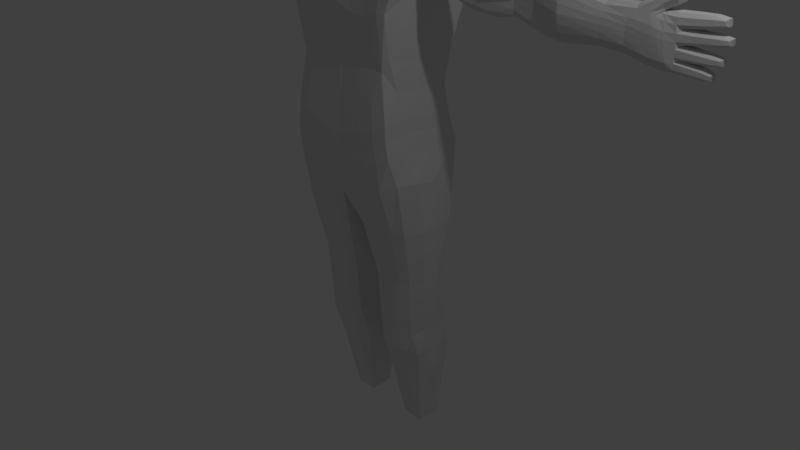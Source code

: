 # Source: model_nie_dokonczony_jeszcze.blend  (saved by Blender 2.79.0; exported with 4.5.12 LTS)
import bpy
from mathutils import Matrix  # noqa: F401  (used for matrix-valued properties, if any)

bpy.ops.wm.read_factory_settings(use_empty=True)
scene = bpy.context.scene
scene.name = 'Scene'

# ---- collections
col_collection_1 = bpy.data.collections.new('Collection 1'); scene.collection.children.link(col_collection_1)

# ---- materials (node trees are filled in below, after node groups)
mat_material = bpy.data.materials.new('Material')
mat_material.alpha_threshold = 0.0
mat_material.use_transparent_shadow = False
mat_material.roughness = 0.5
mat_material.line_color = (0.0, 0.0, 0.0, 1.0)

# ---- material node trees

# ---- world
world_world = bpy.data.worlds.new('World'); scene.world = world_world
world_world.color = (0.05088, 0.05088, 0.05088)
world_world.use_sun_shadow = False
world_world.sun_shadow_jitter_overblur = 0.0
world_world.cycles.sampling_method = 'MANUAL'

# ---- cameras
cam_camera = bpy.data.cameras.new('Camera')
cam_camera.clip_end = 100.0
cam_camera.lens = 35.0
cam_camera.sensor_width = 32.0
cam_camera.sensor_height = 18.0
cam_camera.ortho_scale = 7.314
cam_camera.dof.focus_distance = 0.0
cam_camera.dof.aperture_fstop = 128.0

# ---- lights
light_lamp = bpy.data.lights.new('Lamp', 'POINT')
light_lamp.transmission_factor = 0.0
light_lamp.cutoff_distance = 30.0
light_lamp.energy = 100.0
light_lamp.shadow_buffer_clip_start = 1.001
light_lamp.shadow_soft_size = 0.1
light_lamp.shadow_maximum_resolution = 0.006
light_lamp.use_absolute_resolution = True

# ---- meshes
me_cube = bpy.data.meshes.new('Cube')
me_cube.from_pydata([(-0.9044, 1.278, -0.9096), (-0.8892, 2.492, -0.9965), (-0.8503, 2.059, 0.9081), (-0.5691, 1.172, 0.1165), (-1.246, 1.327, 0.452), (-1.28, 2.489, 0.5849), (-0.5691, 2.78, 0.04417), (-0.7329, 1.463, 0.6398), (-1.075, 1.19, 0.06804), (-1.08, 2.681, 0.0426), (0.0, 2.494, -1.17), (0.0, 1.185, -0.9964), (0.0, 2.481, 0.6201), (0.0, 1.367, 0.5275), (0.0, 2.763, 0.07415), (0.0, 1.149, 0.1353), (-0.7521, 2.568, 0.6774), (-0.8963, 2.134, -1.0), (-0.5396, 1.195, -1.087), (-1.289, 2.015, 0.6604), (-1.086, 2.152, 0.2952), (-0.5345, 2.509, -1.189), (0.0, 2.044, 0.7082), (-0.2922, 1.172, 0.109), (-0.2931, 2.783, 0.02273), (-0.4331, 1.514, 0.7192), (-0.4305, 2.52, 0.7538), (-0.2863, 1.192, -1.094), (-0.312, 2.515, -1.183), (-0.4971, 2.078, 1.016), (-0.2387, 1.452, 0.6142), (-0.1374, 2.806, 0.03836), (-0.1431, 1.155, 0.1023), (-0.2833, 2.045, 0.8294), (-0.2194, 2.518, 0.7047), (-0.1415, 1.191, -1.093), (-0.1578, 2.521, -1.168), (-0.148, 2.034, 0.7374), (-0.1087, 1.407, 0.564), (-0.05635, 2.774, 0.04792), (-0.05902, 1.15, 0.1056), (-0.09502, 2.49, 0.6769), (-0.05345, 1.189, -1.094), (-0.05875, 2.495, -1.091), (-0.9583, 1.156, -0.2754), (-0.9469, 2.663, -0.3626), (-0.5977, 2.679, -0.6022), (-0.5971, 1.123, -0.3565), (0.0, 1.117, -0.2036), (0.0, 2.74, -0.3079), (-0.9296, 2.166, -0.08817), (-0.3228, 1.115, -0.337), (-0.3285, 2.698, -0.5435), (-0.1563, 2.75, -0.3991), (-0.1529, 1.108, -0.2755), (-0.06397, 1.104, -0.2197), (-0.06216, 2.741, -0.3101), (-0.7525, 2.515, -1.124), (-0.8256, 1.218, -1.091), (-1.098, 2.553, 0.6669), (-1.036, 1.398, 0.5799), (-0.89, 2.754, 0.1573), (-0.8773, 1.184, 0.1939), (-1.145, 2.043, 0.8046), (-0.8326, 1.12, -0.2867), (-0.8175, 2.712, -0.4217), (-0.8287, 1.739, 0.9032), (0.0, 1.686, 0.6589), (-0.9055, 1.598, -0.9738), (-1.286, 1.635, 0.6328), (-1.1, 1.656, 0.3159), (-0.4865, 1.784, 1.003), (-0.2705, 1.73, 0.7934), (-0.1372, 1.708, 0.689), (-0.9639, 1.629, -0.05199), (-1.113, 1.692, 0.7991), (-1.078, 1.268, -2.734), (-0.8904, 1.186, -1.507), (-1.03, 2.489, -2.691), (-0.8854, 2.39, -1.448), (0.0, 2.583, -2.167), (0.0, 1.097, -2.156), (-0.9462, 2.424, -1.87), (-0.9462, 1.158, -1.803), (0.0, 2.403, -3.031), (0.0, 2.493, -1.741), (0.0, 1.15, -3.054), (0.0, 1.141, -1.627), (-1.011, 2.529, -2.325), (-1.011, 1.155, -2.319), (0.0, 1.099, -2.787), (0.0, 2.457, -2.748), (-0.5986, 2.61, -2.822), (-0.4927, 1.092, -2.032), (-0.4927, 2.574, -2.08), (-0.4434, 1.142, -1.561), (-0.4484, 2.497, -1.586), (-0.5986, 1.105, -2.882), (-0.5565, 2.655, -2.504), (-0.5565, 1.094, -2.529), (-0.9576, 2.469, -2.055), (-0.9576, 1.154, -2.032), (0.0, 1.093, -2.544), (0.0, 2.465, -2.52), (-0.5188, 2.622, -2.304), (-0.5188, 1.103, -2.287), (-1.183, 1.886, -2.794), (-0.9195, 1.846, -1.446), (-0.9776, 1.855, -1.824), (0.0, 1.834, -3.042), (-1.044, 1.912, -2.31), (-1.124, 2.073, -4.526), (-0.9859, 1.877, -2.027), (-1.194, 1.571, -2.724), (0.0, 1.492, -3.048), (-1.123, 1.824, -4.527), (-0.915, 1.432, -1.411), (-0.9776, 1.464, -1.801), (-1.044, 1.487, -2.307), (-0.9859, 1.47, -2.02), (-0.8629, 2.632, -2.756), (-0.7318, 1.103, -1.914), (-0.6889, 1.147, -1.509), (-0.8192, 1.1, -2.417), (-0.7318, 2.543, -1.977), (-0.6772, 2.483, -1.54), (-0.8629, 1.112, -2.808), (-0.8192, 2.639, -2.409), (-0.7513, 2.59, -2.173), (-0.7513, 1.107, -2.151), (-0.219, 1.821, -4.538), (-0.222, 2.07, -4.537), (-0.08606, 2.583, -2.142), (-0.05513, 2.489, -1.626), (-0.2457, 1.135, -2.997), (-0.1684, 2.66, -2.671), (-0.2457, 2.548, -2.961), (-0.1474, 1.094, -2.121), (-0.1262, 1.138, -1.627), (-0.1684, 1.096, -2.708), (-0.1574, 1.096, -2.482), (-0.1247, 2.655, -2.47), (-0.3906, 2.374, -4.515), (-0.5518, 2.388, -4.512), (-0.3908, 2.574, -2.904), (-0.2962, 1.092, -2.089), (-0.2572, 1.14, -1.598), (-0.3363, 1.095, -2.63), (-0.3153, 1.1, -2.396), (-0.7416, 2.39, -4.509), (-0.8554, 2.377, -4.508), (-0.2962, 2.581, -2.122), (-0.2644, 2.494, -1.628), (-0.3908, 1.123, -2.949), (-0.3363, 2.659, -2.598), (-0.3153, 2.641, -2.398), (-2.649, 1.995, -0.08969), (-1.413, 1.974, 0.07944), (-2.652, 1.749, -0.0921), (-1.416, 1.736, 0.07709), (-2.561, 1.989, 0.3779), (-1.462, 1.97, 0.5653), (-2.564, 1.743, 0.3756), (-1.464, 1.732, 0.5629), (-3.859, 2.019, -0.2099), (-3.342, 2.037, -0.2549), (-3.863, 1.758, -0.2122), (-3.347, 1.721, -0.2564), (-3.888, 2.008, 0.2361), (-3.315, 2.036, 0.3841), (-3.89, 1.755, 0.2327), (-3.319, 1.714, 0.3815), (-4.616, 2.026, -0.318), (-4.181, 2.011, -0.2345), (-4.616, 1.753, -0.3218), (-4.183, 1.769, -0.2369), (-4.533, 1.983, 0.2212), (-4.297, 1.974, 0.2607), (-4.531, 1.757, 0.2161), (-4.298, 1.772, 0.2556), (-0.789, 2.069, -7.484), (-1.089, 1.397, -3.554), (-0.789, 2.486, -7.463), (-1.105, 2.336, -3.544), (-0.4292, 2.069, -7.484), (-0.1803, 1.382, -3.631), (-0.4292, 2.486, -7.463), (-0.1968, 2.295, -3.616), (-0.5012, 2.486, -7.463), (-0.5731, 2.486, -7.463), (-0.6451, 2.486, -7.463), (-0.7171, 2.486, -7.463), (-0.9029, 2.401, -3.554), (-0.6837, 2.402, -3.569), (-0.4767, 2.395, -3.586), (-0.2944, 2.384, -3.594), (-0.7171, 2.069, -7.484), (-0.6451, 2.069, -7.484), (-0.5731, 2.069, -7.484), (-0.5012, 2.069, -7.484), (-0.2876, 1.314, -3.607), (-0.4759, 1.305, -3.598), (-0.6828, 1.303, -3.583), (-0.8959, 1.318, -3.567), (-0.789, 2.309, -7.484), (-0.789, 2.189, -7.484), (-1.201, 1.668, -3.557), (-1.208, 1.992, -3.554), (-0.4292, 2.189, -7.484), (-0.4292, 2.309, -7.484), (-0.1443, 1.98, -3.636), (-0.1383, 1.657, -3.641), (-0.8534, 1.516, -4.514), (-0.7409, 1.49, -4.515), (-0.5509, 1.49, -4.518), (-0.3868, 1.513, -4.519), (-0.2646, 1.599, -4.53), (-0.2716, 2.286, -4.526), (-0.9965, 2.293, -4.508), (-0.9944, 1.605, -4.512), (-0.7171, 2.309, -7.484), (-0.7171, 2.189, -7.484), (-0.6451, 2.309, -7.484), (-0.6451, 2.189, -7.484), (-0.5731, 2.309, -7.484), (-0.5731, 2.189, -7.484), (-0.5012, 2.309, -7.484), (-0.5012, 2.189, -7.484), (-0.9544, 2.47, -5.848), (-0.2377, 2.415, -5.919), (-0.2281, 1.759, -5.912), (-0.3649, 1.624, -5.779), (-0.499, 1.584, -5.779), (-0.633, 1.584, -5.779), (-0.7671, 1.607, -5.779), (-0.7907, 2.662, -5.805), (-0.6396, 2.673, -5.86), (-0.4885, 2.673, -5.86), (-0.3374, 2.601, -5.805), (-1.042, 1.759, -5.842), (-0.1759, 2.245, -5.919), (-0.1759, 2.048, -5.919), (-1.042, 2.048, -5.848), (-1.042, 2.271, -5.848), (-0.9714, 1.676, -5.471), (-0.9468, 2.428, -5.471), (-0.2642, 2.428, -5.457), (-0.2642, 1.676, -5.457), (-0.3786, 1.596, -5.44), (-0.474, 1.557, -5.44), (-0.6165, 1.557, -5.44), (-0.759, 1.596, -5.44), (-0.759, 2.535, -5.44), (-0.6165, 2.535, -5.44), (-0.474, 2.535, -5.44), (-0.3786, 2.535, -5.44), (-0.2642, 2.191, -5.457), (-0.2642, 1.953, -5.457), (-1.035, 1.953, -5.471), (-1.035, 2.191, -5.471), (-0.9151, 2.478, -6.284), (-0.2527, 2.524, -6.256), (-0.3049, 1.893, -6.249), (-0.4137, 1.728, -6.154), (-0.5355, 1.688, -6.154), (-0.6573, 1.688, -6.154), (-0.779, 1.728, -6.154), (-0.8041, 2.695, -6.227), (-0.6669, 2.706, -6.282), (-0.5297, 2.706, -6.282), (-0.3925, 2.664, -6.227), (-0.2527, 2.269, -6.249), (-0.2527, 2.066, -6.249), (-1.025, 2.066, -6.277), (-1.017, 2.269, -6.277), (-0.9548, 1.863, -6.277), (-2.891, 1.995, -0.1864), (-2.93, 1.992, 0.4026), (-2.933, 1.748, 0.4006), (-2.894, 1.754, -0.1882), (-2.31, 2.017, -0.1477), (-2.314, 1.72, -0.1506), (-2.265, 1.655, 0.403), (-2.26, 2.07, 0.4071), (-1.931, 2.046, -0.09708), (-1.935, 1.681, -0.1007), (-1.841, 1.651, 0.5219), (-1.836, 2.061, 0.5259), (-4.759, 1.785, 0.3837), (-4.688, 1.776, 0.4624), (-4.76, 1.92, 0.3848), (-4.687, 1.927, 0.4663), (-4.616, 1.784, 0.3009), (-4.524, 1.775, 0.3889), (-4.618, 1.932, 0.3028), (-4.523, 1.94, 0.3937), (-4.443, 2.024, -0.295), (-4.446, 1.758, -0.2978), (-4.46, 1.757, 0.2384), (-4.46, 1.986, 0.2446), (-4.752, 1.773, 0.4388), (-4.752, 1.932, 0.4417), (-4.59, 1.951, 0.3552), (-4.59, 1.767, 0.3511), (-4.786, 1.754, 0.2423), (-4.647, 1.769, 0.2443), (-4.785, 1.966, 0.2455), (-4.647, 1.953, 0.2486), (-4.823, 1.756, -0.3163), (-4.744, 1.75, -0.3178), (-4.825, 1.98, -0.3129), (-4.748, 2.003, -0.3129), (-4.787, 1.976, 0.1658), (-4.645, 1.982, 0.1799), (-4.787, 1.748, 0.162), (-4.644, 1.75, 0.1747), (-5.3, 1.775, 0.284), (-5.184, 1.767, 0.2778), (-5.3, 1.913, 0.2856), (-5.184, 1.929, 0.2797), (-5.306, 1.776, 0.2373), (-5.192, 1.767, 0.2139), (-5.306, 1.914, 0.2391), (-5.192, 1.93, 0.2161), (-5.366, 1.784, 0.09412), (-5.254, 1.774, 0.09159), (-5.367, 1.91, 0.09539), (-5.255, 1.928, 0.09305), (-5.369, 1.784, 0.05103), (-5.257, 1.775, 0.03445), (-5.369, 1.91, 0.05241), (-5.258, 1.928, 0.03617), (-5.304, 1.785, -0.1261), (-5.195, 1.776, -0.121), (-5.304, 1.911, -0.1249), (-5.196, 1.928, -0.1196), (-5.306, 1.786, -0.1697), (-5.196, 1.777, -0.1788), (-5.306, 1.911, -0.1683), (-5.197, 1.929, -0.1771), (-5.217, 1.786, -0.3012), (-5.121, 1.777, -0.2816), (-5.218, 1.911, -0.3002), (-5.122, 1.928, -0.2804), (-5.213, 1.787, -0.3442), (-5.117, 1.778, -0.3384), (-5.213, 1.911, -0.3431), (-5.119, 1.929, -0.3368), (-2.58, 1.728, 0.3122), (-2.598, 1.728, 0.233), (-2.618, 1.728, 0.1736), (-2.627, 1.73, 0.07196), (-2.637, 1.732, -0.02954), (-1.346, 1.725, 0.158), (-1.354, 1.723, 0.2304), (-1.367, 1.723, 0.295), (-1.401, 1.722, 0.4429), (-1.416, 1.722, 0.5115), (-2.634, 2.009, -0.0267), (-2.624, 2.009, 0.07475), (-2.615, 2.009, 0.1764), (-2.595, 2.007, 0.2357), (-2.576, 2.005, 0.3147), (-1.413, 1.98, 0.5141), (-1.398, 1.981, 0.4455), (-1.364, 1.982, 0.2975), (-1.351, 1.983, 0.2329), (-1.342, 1.982, 0.1605), (-3.869, 1.729, 0.1627), (-3.868, 1.717, 0.09625), (-3.868, 1.714, 0.019), (-3.867, 1.719, -0.06375), (-3.865, 1.731, -0.1434), (-3.342, 1.681, -0.1615), (-3.336, 1.655, -0.05455), (-3.331, 1.642, 0.05649), (-3.326, 1.652, 0.1688), (-3.321, 1.676, 0.2791), (-3.861, 2.043, -0.1401), (-3.862, 2.052, -0.06023), (-3.864, 2.055, 0.02237), (-3.864, 2.051, 0.09945), (-3.866, 2.039, 0.1662), (-3.316, 2.07, 0.2818), (-3.32, 2.091, 0.1725), (-3.325, 2.104, 0.06102), (-3.331, 2.093, -0.04992), (-3.337, 2.073, -0.1576), (-4.517, 1.732, 0.1028), (-4.532, 1.726, 0.006527), (-4.552, 1.726, -0.0755), (-4.569, 1.728, -0.1593), (-4.589, 1.732, -0.2441), (-4.185, 1.749, -0.1688), (-4.187, 1.743, -0.0913), (-4.187, 1.741, -0.0128), (-4.187, 1.742, 0.06204), (-4.208, 1.749, 0.1423), (-4.589, 2.044, -0.2398), (-4.569, 2.046, -0.1553), (-4.552, 2.045, -0.07136), (-4.532, 2.043, 0.01131), (-4.518, 2.029, 0.1087), (-4.205, 2.018, 0.1472), (-4.184, 2.031, 0.06558), (-4.184, 2.033, -0.009813), (-4.184, 2.033, -0.08832), (-4.182, 2.029, -0.1659), (-2.937, 1.728, 0.3285), (-2.931, 1.721, 0.2195), (-2.934, 1.718, 0.1462), (-2.931, 1.723, 0.03453), (-2.893, 1.732, -0.1189), (-2.89, 2.016, -0.1159), (-2.928, 2.021, 0.03762), (-2.931, 2.024, 0.1493), (-2.928, 2.019, 0.2221), (-2.933, 2.013, 0.3305), (-2.306, 2.098, 0.2841), (-2.275, 2.121, 0.2209), (-2.27, 2.111, 0.1369), (-2.309, 2.075, 0.01872), (-2.262, 2.074, -0.09406), (-2.267, 1.689, -0.09787), (-2.313, 1.686, 0.01488), (-2.281, 1.634, 0.1242), (-2.281, 1.625, 0.216), (-2.311, 1.63, 0.2795), (-1.841, 2.097, 0.4336), (-1.852, 2.105, 0.3192), (-1.859, 2.089, 0.2227), (-1.871, 2.085, 0.1004), (-1.892, 2.076, -0.01575), (-1.897, 1.648, -0.01998), (-1.876, 1.636, 0.09599), (-1.865, 1.629, 0.2182), (-1.858, 1.612, 0.3144), (-1.847, 1.617, 0.4289), (-4.401, 2.029, 0.1281), (-4.399, 2.043, 0.03313), (-4.414, 2.045, -0.04627), (-4.426, 2.046, -0.1307), (-4.434, 2.043, -0.2174), (-4.437, 1.737, -0.2207), (-4.428, 1.733, -0.134), (-4.417, 1.731, -0.04973), (-4.401, 1.731, 0.02885), (-4.402, 1.737, 0.1222), (-4.658, 2.008, 0.07666), (-4.673, 2.017, -0.01213), (-4.686, 2.018, -0.09087), (-4.698, 2.018, -0.1662), (-4.716, 2.017, -0.24), (-4.8, 1.745, 0.07608), (-4.806, 1.746, -0.01327), (-4.806, 1.747, -0.09253), (-4.808, 1.748, -0.1755), (-4.807, 1.749, -0.243), (-4.809, 1.984, -0.2396), (-4.809, 1.985, -0.1729), (-4.807, 1.984, -0.09007), (-4.806, 1.984, -0.01061), (-4.8, 1.982, 0.07913), (-4.712, 1.733, -0.2455), (-4.695, 1.73, -0.1702), (-4.683, 1.729, -0.09461), (-4.671, 1.728, -0.01605), (-4.657, 1.733, 0.07209), (-2.654, 1.801, -0.115), (-2.653, 1.85, -0.1164), (-2.653, 1.894, -0.1159), (-2.652, 1.943, -0.1136), (-1.332, 1.931, 0.08855), (-1.326, 1.876, 0.08629), (-1.326, 1.832, 0.08585), (-1.334, 1.777, 0.08703), (-2.558, 1.936, 0.4006), (-2.558, 1.888, 0.4017), (-2.558, 1.844, 0.4013), (-2.559, 1.796, 0.3992), (-1.423, 1.774, 0.5857), (-1.422, 1.828, 0.5898), (-1.422, 1.873, 0.5903), (-1.422, 1.927, 0.5872), (-3.86, 1.808, -0.2479), (-3.858, 1.863, -0.2573), (-3.858, 1.916, -0.2569), (-3.858, 1.97, -0.2466), (-3.342, 1.976, -0.3005), (-3.34, 1.913, -0.3153), (-3.341, 1.852, -0.3158), (-3.344, 1.787, -0.3015), (-3.889, 1.959, 0.2713), (-3.889, 1.906, 0.28), (-3.89, 1.857, 0.2795), (-3.89, 1.804, 0.2697), (-3.321, 1.781, 0.4262), (-3.322, 1.845, 0.4381), (-3.321, 1.905, 0.4387), (-3.319, 1.97, 0.428), (-4.626, 1.805, -0.3584), (-4.627, 1.863, -0.3649), (-4.627, 1.917, -0.3644), (-4.625, 1.975, -0.3566), (-4.179, 1.965, -0.2696), (-4.179, 1.914, -0.2776), (-4.18, 1.866, -0.2781), (-4.181, 1.815, -0.271), (-4.279, 1.811, 0.3008), (-4.275, 1.853, 0.3104), (-4.274, 1.888, 0.3108), (-4.278, 1.93, 0.3028), (-2.891, 1.804, -0.2147), (-2.889, 1.853, -0.2193), (-2.889, 1.899, -0.2189), (-2.89, 1.947, -0.2134), (-2.93, 1.942, 0.4293), (-2.931, 1.893, 0.4329), (-2.932, 1.847, 0.4325), (-2.932, 1.799, 0.4279), (-2.254, 1.744, 0.446), (-2.253, 1.825, 0.4496), (-2.252, 1.899, 0.4503), (-2.251, 1.98, 0.4484), (-2.321, 1.954, -0.1784), (-2.322, 1.895, -0.1811), (-2.323, 1.842, -0.1816), (-2.323, 1.783, -0.18), (-1.824, 1.726, 0.5686), (-1.818, 1.813, 0.5825), (-1.817, 1.898, 0.5833), (-1.821, 1.985, 0.5712), (-1.924, 1.98, -0.1299), (-1.922, 1.902, -0.1403), (-1.923, 1.825, -0.141), (-1.927, 1.747, -0.1321), (-4.799, 1.898, 0.3951), (-4.81, 1.865, 0.3949), (-4.811, 1.838, 0.3946), (-4.799, 1.805, 0.3941), (-4.708, 1.801, 0.4893), (-4.712, 1.836, 0.4974), (-4.712, 1.864, 0.4977), (-4.707, 1.899, 0.4911), (-4.65, 1.823, 0.2993), (-4.655, 1.844, 0.3009), (-4.655, 1.863, 0.3011), (-4.649, 1.886, 0.3001), (-4.503, 1.906, 0.4186), (-4.499, 1.87, 0.4237), (-4.499, 1.841, 0.4233), (-4.503, 1.806, 0.4165), (-4.824, 1.797, 0.4746), (-4.845, 1.832, 0.4831), (-4.845, 1.868, 0.4836), (-4.824, 1.904, 0.4761), (-4.446, 1.974, -0.3331), (-4.447, 1.918, -0.3412), (-4.447, 1.865, -0.3417), (-4.447, 1.809, -0.3347), (-4.785, 1.927, 0.2892), (-4.784, 1.88, 0.2999), (-4.784, 1.838, 0.2995), (-4.785, 1.791, 0.2876), (-4.651, 1.803, 0.2795), (-4.652, 1.842, 0.2885), (-4.651, 1.876, 0.2888), (-4.65, 1.916, 0.2812), (-4.828, 1.799, -0.3534), (-4.828, 1.847, -0.36), (-4.828, 1.89, -0.3595), (-4.829, 1.938, -0.3519), (-4.755, 1.955, -0.3525), (-4.755, 1.902, -0.3603), (-4.755, 1.852, -0.3608), (-4.754, 1.799, -0.3545), (-4.854, 1.941, 0.1315), (-4.877, 1.886, 0.1221), (-4.877, 1.836, 0.1214), (-4.855, 1.781, 0.129), (-5.318, 1.886, 0.3008), (-5.321, 1.856, 0.3051), (-5.321, 1.831, 0.3049), (-5.318, 1.801, 0.3), (-5.182, 1.797, 0.3152), (-5.181, 1.832, 0.3242), (-5.181, 1.863, 0.3245), (-5.182, 1.898, 0.3162), (-5.33, 1.802, 0.2283), (-5.334, 1.832, 0.2252), (-5.334, 1.857, 0.2255), (-5.329, 1.887, 0.2294), (-5.204, 1.9, 0.1801), (-5.207, 1.864, 0.1716), (-5.207, 1.834, 0.1712), (-5.204, 1.799, 0.1788), (-5.386, 1.885, 0.1079), (-5.389, 1.858, 0.1117), (-5.389, 1.836, 0.1116), (-5.386, 1.808, 0.1072), (-5.259, 1.804, 0.1254), (-5.261, 1.836, 0.133), (-5.26, 1.864, 0.1333), (-5.259, 1.897, 0.1262), (-5.39, 1.809, 0.04203), (-5.393, 1.837, 0.03886), (-5.393, 1.858, 0.03914), (-5.389, 1.885, 0.04288), (-5.265, 1.897, 0.005432), (-5.266, 1.865, -0.001159), (-5.267, 1.838, -0.00146), (-5.265, 1.806, 0.00435), (-5.323, 1.886, -0.1133), (-5.327, 1.859, -0.1097), (-5.327, 1.837, -0.1098), (-5.324, 1.81, -0.114), (-5.2, 1.806, -0.08922), (-5.201, 1.838, -0.0823), (-5.201, 1.865, -0.08206), (-5.2, 1.898, -0.08844), (-5.327, 1.81, -0.1792), (-5.33, 1.838, -0.1825), (-5.33, 1.86, -0.1822), (-5.326, 1.887, -0.1783), (-5.203, 1.898, -0.2082), (-5.204, 1.866, -0.2148), (-5.204, 1.84, -0.215), (-5.202, 1.808, -0.2092), (-5.238, 1.886, -0.2923), (-5.241, 1.86, -0.2895), (-5.242, 1.838, -0.2896), (-5.238, 1.811, -0.2929), (-5.128, 1.807, -0.2513), (-5.13, 1.839, -0.245), (-5.13, 1.866, -0.2448), (-5.128, 1.898, -0.2507), (-5.23, 1.811, -0.3576), (-5.232, 1.839, -0.3613), (-5.232, 1.86, -0.361), (-5.23, 1.887, -0.3568), (-5.117, 1.899, -0.3682), (-5.116, 1.867, -0.3748), (-5.116, 1.84, -0.3751), (-5.117, 1.808, -0.3691), (-4.862, 1.939, 0.1207), (-4.879, 1.885, 0.1335), (-4.879, 1.837, 0.1331), (-4.862, 1.784, 0.1193), (-4.865, 1.938, -0.04228), (-4.88, 1.886, -0.04951), (-4.881, 1.84, -0.05004), (-4.866, 1.788, -0.04404), (-4.862, 1.939, -0.05837), (-4.878, 1.886, -0.05107), (-4.879, 1.84, -0.05141), (-4.862, 1.786, -0.05947), (-4.857, 1.938, -0.2101), (-4.868, 1.886, -0.219), (-4.869, 1.843, -0.2195), (-4.857, 1.791, -0.2118), (-4.851, 1.939, -0.2144), (-4.865, 1.887, -0.2101), (-4.865, 1.841, -0.2104), (-4.851, 1.789, -0.2154), (-1.255, 1.789, 0.5467), (-1.251, 1.862, 0.5746), (-1.251, 1.91, 0.5751), (-1.204, 1.969, 0.5369), (-1.236, 1.763, 0.4908), (-1.234, 1.966, 0.4925), (-1.181, 1.762, 0.3474), (-1.179, 1.968, 0.3491), (-1.145, 1.762, 0.2886), (-1.143, 1.937, 0.2904), (-1.128, 1.766, 0.2069), (-1.102, 1.824, 0.2125), (-1.102, 1.876, 0.213), (-1.126, 1.935, 0.2085), (-4.987, 1.758, 0.259), (-4.992, 1.757, 0.1875), (-4.992, 1.954, 0.1901), (-4.987, 1.951, 0.2614), (-4.984, 1.916, 0.3039), (-4.982, 1.873, 0.3143), (-4.982, 1.834, 0.3139), (-4.984, 1.791, 0.3025), (-5.012, 1.793, 0.1475), (-5.019, 1.837, 0.1386), (-5.018, 1.875, 0.139), (-5.012, 1.918, 0.1491), (-5.031, 1.953, 0.08246), (-5.034, 1.953, 0.01386), (-5.034, 1.763, 0.01201), (-5.031, 1.761, 0.08043), (-5.046, 1.796, 0.1225), (-5.051, 1.838, 0.1333), (-5.051, 1.874, 0.1336), (-5.046, 1.917, 0.1237), (-5.049, 1.916, -0.02035), (-5.053, 1.875, -0.02753), (-5.053, 1.84, -0.02789), (-5.049, 1.8, -0.02157), (-5.002, 1.954, -0.1072), (-5.002, 1.954, -0.1753), (-5.001, 1.764, -0.1771), (-5.001, 1.763, -0.1092), (-5.015, 1.799, -0.07318), (-5.019, 1.84, -0.06516), (-5.019, 1.875, -0.06484), (-5.015, 1.916, -0.07212), (-5.013, 1.917, -0.2105), (-5.016, 1.876, -0.2179), (-5.016, 1.842, -0.2182), (-5.013, 1.801, -0.2116), (-4.968, 1.954, -0.3241), (-4.963, 1.954, -0.2598), (-4.962, 1.765, -0.262), (-4.967, 1.767, -0.3263), (-4.968, 1.803, -0.3605), (-4.967, 1.843, -0.3673), (-4.967, 1.878, -0.367), (-4.968, 1.918, -0.3594), (-4.972, 1.916, -0.2272), (-4.975, 1.876, -0.2207), (-4.975, 1.841, -0.221), (-4.972, 1.801, -0.2281), (-4.578, 1.979, 0.1971), (-4.693, 2.017, -0.3172), (-4.592, 1.937, 0.2578), (-4.589, 1.781, 0.2537), (-4.575, 1.756, 0.1915), (-4.69, 1.751, -0.3223), (-4.586, 1.731, 0.08469), (-4.602, 1.725, -0.007495), (-4.618, 1.725, -0.0881), (-4.635, 1.727, -0.1673), (-4.657, 1.731, -0.2469), (-4.66, 2.033, -0.2413), (-4.638, 2.035, -0.1626), (-4.621, 2.035, -0.08365), (-4.605, 2.033, -0.002683), (-4.589, 2.02, 0.09034), (-4.702, 1.802, -0.3583), (-4.704, 1.858, -0.3645), (-4.704, 1.91, -0.364), (-4.703, 1.967, -0.3562), (-4.609, 1.901, 0.2713), (-4.614, 1.869, 0.2755), (-4.615, 1.843, 0.275), (-4.609, 1.811, 0.2685), (-3.109, 2.018, -0.2361), (-3.135, 2.016, 0.3928), (-3.139, 1.73, 0.3904), (-3.113, 1.737, -0.2377), (-3.142, 1.7, 0.3021), (-3.142, 1.684, 0.1925), (-3.146, 1.677, 0.09836), (-3.147, 1.687, -0.01299), (-3.11, 1.705, -0.1547), (-3.106, 2.046, -0.1513), (-3.143, 2.059, -0.009079), (-3.141, 2.067, 0.1022), (-3.137, 2.057, 0.1957), (-3.138, 2.043, 0.3045), (-3.111, 1.795, -0.2741), (-3.108, 1.852, -0.2839), (-3.107, 1.906, -0.2834), (-3.108, 1.963, -0.273), (-3.137, 1.957, 0.4286), (-3.139, 1.899, 0.436), (-3.14, 1.846, 0.4355), (-3.139, 1.789, 0.427), (-1.161, 1.258, 0.26), (-1.18, 2.585, 0.3137), (-0.651, 1.317, 0.3782), (-0.6606, 2.674, 0.3608), (0.0, 2.622, 0.3471), (0.0, 1.258, 0.3314), (-1.188, 2.083, 0.4778), (-0.3618, 2.651, 0.3883), (-0.3626, 1.343, 0.4141), (-0.1909, 1.304, 0.3582), (-0.1784, 2.662, 0.3715), (-0.07569, 2.632, 0.3624), (-0.08388, 1.278, 0.3348), (-0.9941, 2.653, 0.4121), (-0.9569, 1.291, 0.3869), (-1.193, 1.646, 0.4744), (-0.9024, 1.776, -0.9827), (-0.8994, 1.955, -0.9916), (-1.287, 1.762, 0.642), (-1.288, 1.888, 0.6512), (-0.9525, 1.808, -0.06405), (-0.941, 1.987, -0.07611), (-0.8431, 1.952, 0.9064), (-0.8359, 1.845, 0.9048), (0.0, 1.925, 0.6918), (0.0, 1.806, 0.6753), (-0.4936, 1.98, 1.012), (-0.4901, 1.882, 1.008), (-0.279, 1.94, 0.8174), (-0.2747, 1.835, 0.8054), (-0.1444, 1.925, 0.7213), (-0.1408, 1.816, 0.7052), (-1.135, 1.926, 0.8028), (-1.124, 1.809, 0.8009), (-1.26, 1.779, 0.5835), (-1.257, 1.925, 0.6185), (-0.9933, 1.166, -0.1725), (-0.9868, 2.668, -0.2411), (-0.5891, 2.709, -0.4085), (0.0, 2.747, -0.1934), (-0.3179, 2.723, -0.3738), (-0.1506, 2.767, -0.2679), (-0.06042, 2.751, -0.2028), (-0.5887, 1.137, -0.2147), (0.0, 1.126, -0.102), (-0.9766, 2.162, 0.02674), (-0.3136, 1.132, -0.2033), (-0.15, 1.122, -0.1623), (-0.06249, 1.118, -0.1222), (-0.8392, 2.724, -0.2481), (-0.846, 1.139, -0.1426), (-1.005, 1.637, 0.0583), (-0.6101, 1.244, 0.2474), (0.0, 1.203, 0.2334), (-1.137, 2.118, 0.3865), (-0.3274, 1.257, 0.2616), (-0.167, 1.23, 0.2303), (-0.07145, 1.214, 0.2202), (-0.9171, 1.237, 0.2904), (-1.147, 1.651, 0.3951), (-1.118, 1.224, 0.164), (-1.13, 2.633, 0.1782), (-0.6149, 2.727, 0.2025), (0.0, 2.692, 0.2106), (-0.3274, 2.717, 0.2055), (-0.1579, 2.734, 0.205), (-0.06602, 2.703, 0.2052), (-0.942, 2.703, 0.2847), (-0.9769, 1.66, -5.243), (-0.9845, 1.636, -4.924), (-0.9752, 2.351, -4.922), (-0.9586, 2.396, -5.242), (-0.2684, 2.347, -4.926), (-0.2659, 2.394, -5.236), (-0.2644, 1.632, -4.928), (-0.2643, 1.658, -5.237), (-0.3833, 1.549, -4.914), (-0.3805, 1.577, -5.221), (-0.5179, 1.519, -4.914), (-0.4923, 1.541, -5.221), (-0.6875, 1.519, -4.912), (-0.646, 1.541, -5.22), (-0.8129, 1.55, -4.911), (-0.7814, 1.577, -5.22), (-0.814, 2.445, -4.908), (-0.7819, 2.497, -5.219), (-0.6879, 2.452, -4.909), (-0.6462, 2.5, -5.219), (-0.5184, 2.451, -4.91), (-0.4925, 2.5, -5.22), (-0.3854, 2.443, -4.912), (-0.3814, 2.497, -5.22), (-0.2401, 2.122, -4.932), (-0.2542, 2.162, -5.239), (-0.2384, 1.877, -4.933), (-0.2535, 1.922, -5.239), (-1.085, 1.88, -4.932), (-1.056, 1.923, -5.247), (-1.086, 2.123, -4.932), (-1.056, 2.163, -5.247)], [], [(75, 69, 4, 60), (837, 31, 24, 836), (786, 60, 4, 772), (778, 19, 5, 773), (65, 57, 1, 45), (839, 61, 9, 833), (817, 20, 9, 809), (822, 62, 8, 808), (819, 32, 23, 818), (34, 26, 29, 33), (71, 66, 7, 25), (780, 25, 7, 774), (52, 28, 21, 46), (836, 24, 6, 834), (818, 23, 3, 815), (26, 16, 2, 29), (807, 791, 19, 778), (59, 5, 19, 63), (53, 36, 28, 52), (781, 30, 25, 780), (72, 71, 25, 30), (73, 72, 30, 38), (784, 38, 30, 781), (56, 43, 36, 53), (41, 34, 33, 37), (820, 40, 32, 819), (838, 39, 31, 837), (835, 14, 39, 838), (816, 15, 40, 820), (12, 41, 37, 22), (49, 10, 43, 56), (777, 13, 38, 784), (67, 73, 38, 13), (811, 49, 56, 814), (11, 48, 55, 42), (42, 55, 54, 35), (814, 56, 53, 813), (813, 53, 52, 812), (789, 793, 50, 17), (27, 51, 47, 18), (812, 52, 46, 810), (35, 54, 51, 27), (58, 64, 44, 0), (17, 50, 45, 1), (821, 65, 45, 809), (810, 46, 65, 821), (18, 47, 64, 58), (16, 59, 63, 2), (815, 3, 62, 822), (834, 6, 61, 839), (46, 21, 57, 65), (774, 7, 60, 786), (66, 75, 60, 7), (795, 805, 75, 66), (0, 44, 74, 68), (797, 803, 73, 67), (803, 801, 72, 73), (801, 799, 71, 72), (772, 4, 69, 787), (808, 8, 70, 823), (799, 795, 66, 71), (805, 790, 69, 75), (108, 107, 79, 82), (126, 123, 89, 76), (136, 135, 91, 84), (121, 122, 77, 83), (112, 108, 82, 100), (129, 121, 83, 101), (866, 130, 216, 846), (141, 132, 80, 103), (132, 133, 85, 80), (106, 110, 88, 78), (124, 125, 96, 94), (128, 124, 94, 104), (854, 212, 219, 841), (148, 145, 93, 105), (145, 146, 95, 93), (120, 127, 98, 92), (153, 147, 99, 97), (147, 148, 105, 99), (127, 128, 104, 98), (135, 141, 103, 91), (123, 129, 101, 89), (110, 112, 100, 88), (118, 119, 112, 110), (846, 216, 215, 848), (113, 118, 110, 106), (848, 215, 214, 850), (119, 117, 108, 112), (117, 116, 107, 108), (83, 77, 116, 117), (101, 83, 117, 119), (76, 89, 118, 113), (89, 101, 119, 118), (850, 214, 213, 852), (852, 213, 212, 854), (842, 218, 150, 856), (856, 150, 149, 858), (99, 105, 129, 123), (88, 100, 128, 127), (78, 88, 127, 120), (858, 149, 143, 860), (100, 82, 124, 128), (82, 79, 125, 124), (105, 93, 121, 129), (93, 95, 122, 121), (97, 99, 123, 126), (860, 143, 142, 862), (844, 217, 131, 864), (154, 155, 141, 135), (90, 102, 140, 139), (86, 90, 139, 134), (81, 87, 138, 137), (102, 81, 137, 140), (151, 152, 133, 132), (155, 151, 132, 141), (864, 131, 130, 866), (144, 154, 135, 136), (92, 98, 154, 144), (841, 219, 115, 868), (104, 94, 151, 155), (94, 96, 152, 151), (98, 104, 155, 154), (868, 115, 111, 870), (113, 206, 181, 76), (139, 140, 148, 147), (134, 139, 147, 153), (137, 138, 146, 145), (140, 137, 145, 148), (85, 133, 10), (43, 133, 36), (133, 152, 36), (152, 96, 28), (96, 125, 21), (125, 79, 57), (1, 79, 17), (17, 107, 68, 788, 789), (68, 116, 0), (116, 58, 0), (58, 122, 18), (18, 95, 27), (27, 146, 35), (35, 138, 42), (42, 138, 87), (133, 43, 10), (152, 28, 36), (79, 1, 57), (96, 21, 28), (17, 79, 107), (68, 107, 116), (116, 77, 58), (58, 77, 122), (18, 122, 95), (27, 95, 146), (35, 146, 138), (11, 42, 87), (125, 57, 21), (535, 475, 159, 285), (437, 357, 163, 286), (531, 483, 161, 287), (432, 367, 157, 284), (763, 383, 169, 751), (677, 472, 157, 367), (484, 491, 167, 166), (368, 377, 171, 170), (492, 499, 169, 168), (378, 387, 165, 164), (495, 508, 179, 170), (771, 496, 171, 752), (758, 373, 167, 753), (767, 488, 165, 750), (559, 507, 175, 297), (447, 397, 179, 298), (299, 302, 295, 177), (442, 407, 173, 296), (729, 305, 315, 730), (382, 403, 177, 168), (372, 393, 175, 166), (487, 504, 173, 164), (111, 207, 183, 218), (142, 195, 187, 217), (130, 211, 185, 216), (212, 203, 181, 219), (227, 208, 184, 199), (106, 207, 206, 113), (78, 183, 207, 106), (120, 192, 183, 78), (92, 193, 192, 120), (144, 194, 193, 92), (205, 221, 196, 180), (221, 223, 197, 196), (223, 225, 198, 197), (225, 227, 199, 198), (216, 185, 200, 215), (215, 200, 201, 214), (214, 201, 202, 213), (213, 202, 203, 212), (218, 183, 192, 150), (150, 192, 193, 149), (149, 193, 194, 143), (143, 194, 195, 142), (189, 188, 226, 224), (224, 226, 227, 225), (190, 189, 224, 222), (222, 224, 225, 223), (191, 190, 222, 220), (220, 222, 223, 221), (182, 191, 220, 204), (204, 220, 221, 205), (136, 195, 194, 144), (84, 187, 195, 136), (109, 210, 187, 84), (114, 211, 210, 109), (86, 185, 211, 114), (134, 200, 185, 86), (153, 201, 200, 134), (97, 202, 201, 153), (126, 203, 202, 97), (76, 181, 203, 126), (188, 186, 209, 226), (226, 209, 208, 227), (217, 187, 210, 131), (131, 210, 211, 130), (219, 181, 206, 115), (115, 206, 207, 111), (862, 142, 217, 844), (870, 111, 218, 842), (274, 243, 228, 260), (270, 238, 229, 261), (273, 242, 243, 274), (275, 239, 242, 273), (271, 240, 241, 272), (261, 229, 240, 271), (269, 237, 238, 270), (268, 236, 237, 269), (267, 235, 236, 268), (260, 228, 235, 267), (265, 233, 234, 266), (264, 232, 233, 265), (263, 231, 232, 264), (262, 230, 231, 263), (266, 234, 239, 275), (272, 241, 230, 262), (243, 259, 245, 228), (238, 255, 246, 229), (242, 258, 259, 243), (239, 244, 258, 242), (240, 256, 257, 241), (229, 246, 256, 240), (237, 254, 255, 238), (236, 253, 254, 237), (235, 252, 253, 236), (228, 245, 252, 235), (233, 250, 251, 234), (232, 249, 250, 233), (231, 248, 249, 232), (230, 247, 248, 231), (234, 251, 244, 239), (241, 257, 247, 230), (208, 272, 262, 184), (196, 266, 275, 180), (184, 262, 263, 199), (199, 263, 264, 198), (198, 264, 265, 197), (197, 265, 266, 196), (182, 260, 267, 191), (191, 267, 268, 190), (190, 268, 269, 189), (189, 269, 270, 188), (186, 261, 271, 209), (209, 271, 272, 208), (180, 275, 273, 205), (205, 273, 274, 204), (188, 270, 261, 186), (204, 274, 260, 182), (471, 515, 276, 156), (352, 412, 279, 158), (479, 519, 278, 162), (362, 417, 277, 160), (358, 422, 280, 156), (476, 523, 283, 160), (348, 427, 282, 162), (468, 527, 281, 158), (422, 432, 284, 280), (523, 531, 287, 283), (427, 437, 286, 282), (527, 535, 285, 281), (555, 543, 291, 301), (301, 291, 295, 302), (749, 564, 305, 729), (303, 293, 289, 300), (539, 544, 292, 288), (551, 540, 289, 293), (508, 551, 293, 179), (298, 303, 292, 178), (179, 293, 303, 298), (292, 303, 300, 288), (290, 301, 302, 294), (536, 555, 301, 290), (398, 442, 296, 172), (176, 294, 302, 299), (388, 447, 298, 178), (500, 559, 297, 174), (560, 567, 307, 306), (458, 452, 311, 310), (568, 575, 309, 308), (314, 315, 305, 304), (725, 632, 341, 716), (726, 313, 307, 728), (741, 448, 313, 726), (689, 592, 323, 680), (453, 467, 315, 314), (306, 307, 313, 312), (736, 463, 309, 731), (745, 572, 311, 727), (580, 587, 319, 318), (318, 319, 323, 322), (588, 595, 321, 320), (320, 321, 317, 316), (583, 588, 320, 316), (678, 317, 321, 679), (596, 603, 327, 326), (326, 327, 331, 330), (604, 611, 329, 328), (328, 329, 325, 324), (599, 604, 328, 324), (701, 651, 454, 692), (612, 619, 335, 334), (334, 335, 339, 338), (620, 627, 337, 336), (336, 337, 333, 332), (615, 620, 336, 332), (713, 659, 456, 704), (628, 635, 343, 342), (342, 343, 347, 346), (636, 643, 345, 344), (344, 345, 341, 340), (631, 636, 344, 340), (714, 347, 343, 715), (680, 323, 319, 681), (685, 584, 317, 678), (730, 315, 467, 732), (732, 467, 466, 733), (733, 466, 465, 734), (734, 465, 464, 735), (735, 464, 463, 736), (308, 309, 463, 457), (457, 463, 464, 456), (456, 464, 465, 455), (455, 465, 466, 454), (454, 466, 467, 453), (727, 311, 452, 737), (737, 452, 451, 738), (738, 451, 450, 739), (739, 450, 449, 740), (740, 449, 448, 741), (579, 647, 453, 314), (690, 462, 461, 691), (651, 655, 455, 454), (702, 460, 459, 703), (659, 663, 457, 456), (312, 313, 448, 462), (462, 448, 449, 461), (461, 449, 450, 460), (460, 450, 451, 459), (459, 451, 452, 458), (174, 297, 443, 392), (392, 443, 444, 391), (391, 444, 445, 390), (390, 445, 446, 389), (389, 446, 447, 388), (176, 299, 438, 402), (402, 438, 439, 401), (401, 439, 440, 400), (400, 440, 441, 399), (399, 441, 442, 398), (281, 285, 433, 423), (423, 433, 434, 424), (424, 434, 435, 425), (425, 435, 436, 426), (426, 436, 437, 427), (283, 287, 428, 418), (418, 428, 429, 419), (419, 429, 430, 420), (420, 430, 431, 421), (421, 431, 432, 422), (158, 281, 423, 352), (352, 423, 424, 351), (351, 424, 425, 350), (350, 425, 426, 349), (349, 426, 427, 348), (160, 283, 418, 362), (362, 418, 419, 361), (361, 419, 420, 360), (360, 420, 421, 359), (359, 421, 422, 358), (156, 276, 413, 358), (358, 413, 414, 359), (359, 414, 415, 360), (360, 415, 416, 361), (361, 416, 417, 362), (162, 278, 408, 348), (348, 408, 409, 349), (349, 409, 410, 350), (350, 410, 411, 351), (351, 411, 412, 352), (170, 179, 397, 368), (368, 397, 396, 369), (369, 396, 395, 370), (370, 395, 394, 371), (371, 394, 393, 372), (164, 173, 407, 378), (378, 407, 406, 379), (379, 406, 405, 380), (380, 405, 404, 381), (381, 404, 403, 382), (299, 177, 403, 438), (438, 403, 404, 439), (439, 404, 405, 440), (440, 405, 406, 441), (441, 406, 407, 442), (297, 175, 393, 443), (443, 393, 394, 444), (444, 394, 395, 445), (445, 395, 396, 446), (446, 396, 397, 447), (752, 171, 377, 754), (754, 377, 376, 755), (755, 376, 375, 756), (756, 375, 374, 757), (757, 374, 373, 758), (168, 169, 383, 382), (382, 383, 384, 381), (381, 384, 385, 380), (380, 385, 386, 379), (379, 386, 387, 378), (166, 167, 373, 372), (372, 373, 374, 371), (371, 374, 375, 370), (370, 375, 376, 369), (369, 376, 377, 368), (483, 667, 363, 161), (667, 669, 364, 363), (669, 671, 365, 364), (671, 673, 366, 365), (673, 677, 367, 366), (750, 165, 387, 759), (759, 387, 386, 760), (760, 386, 385, 761), (761, 385, 384, 762), (762, 384, 383, 763), (287, 161, 363, 428), (428, 363, 364, 429), (429, 364, 365, 430), (430, 365, 366, 431), (431, 366, 367, 432), (285, 159, 353, 433), (433, 353, 354, 434), (434, 354, 355, 435), (435, 355, 356, 436), (436, 356, 357, 437), (692, 454, 453, 693), (697, 644, 462, 690), (704, 456, 455, 705), (709, 652, 460, 702), (716, 341, 345, 717), (721, 640, 347, 714), (717, 345, 643, 718), (718, 643, 642, 719), (719, 642, 641, 720), (720, 641, 640, 721), (705, 455, 655, 706), (706, 655, 654, 707), (707, 654, 653, 708), (708, 653, 652, 709), (693, 453, 647, 694), (694, 647, 646, 695), (695, 646, 645, 696), (696, 645, 644, 697), (354, 353, 674, 672), (792, 675, 676, 793), (74, 674, 675, 792), (823, 672, 674, 74), (355, 354, 672, 670), (70, 670, 672, 823), (50, 677, 673, 817), (831, 668, 670, 70), (356, 355, 670, 668), (787, 664, 668, 831), (793, 676, 677, 50), (806, 665, 664, 787), (357, 356, 668, 664), (807, 666, 665, 806), (778, 667, 666, 807), (826, 669, 667, 778), (163, 357, 664, 480), (480, 664, 665, 481), (481, 665, 666, 482), (482, 666, 667, 483), (459, 458, 660, 656), (656, 660, 661, 657), (657, 661, 662, 658), (658, 662, 663, 659), (461, 460, 652, 648), (648, 652, 653, 649), (649, 653, 654, 650), (650, 654, 655, 651), (312, 462, 644, 576), (576, 644, 645, 577), (577, 645, 646, 578), (578, 646, 647, 579), (681, 319, 587, 682), (682, 587, 586, 683), (683, 586, 585, 684), (684, 585, 584, 685), (342, 346, 639, 628), (628, 639, 638, 629), (629, 638, 637, 630), (630, 637, 636, 631), (346, 347, 640, 639), (639, 640, 641, 638), (638, 641, 642, 637), (637, 642, 643, 636), (340, 341, 632, 631), (631, 632, 633, 630), (630, 633, 634, 629), (629, 634, 635, 628), (703, 459, 656, 710), (710, 656, 657, 711), (711, 657, 658, 712), (712, 658, 659, 713), (334, 338, 623, 612), (612, 623, 622, 613), (613, 622, 621, 614), (614, 621, 620, 615), (338, 339, 624, 623), (623, 624, 625, 622), (622, 625, 626, 621), (621, 626, 627, 620), (332, 333, 616, 615), (615, 616, 617, 614), (614, 617, 618, 613), (613, 618, 619, 612), (691, 461, 648, 698), (698, 648, 649, 699), (699, 649, 650, 700), (700, 650, 651, 701), (326, 330, 607, 596), (596, 607, 606, 597), (597, 606, 605, 598), (598, 605, 604, 599), (330, 331, 608, 607), (607, 608, 609, 606), (606, 609, 610, 605), (605, 610, 611, 604), (324, 325, 600, 599), (599, 600, 601, 598), (598, 601, 602, 597), (597, 602, 603, 596), (318, 322, 591, 580), (580, 591, 590, 581), (581, 590, 589, 582), (582, 589, 588, 583), (322, 323, 592, 591), (591, 592, 593, 590), (590, 593, 594, 589), (589, 594, 595, 588), (316, 317, 584, 583), (583, 584, 585, 582), (582, 585, 586, 581), (581, 586, 587, 580), (731, 309, 575, 742), (742, 575, 574, 743), (743, 574, 573, 744), (744, 573, 572, 745), (679, 321, 595, 686), (686, 595, 594, 687), (687, 594, 593, 688), (688, 593, 592, 689), (715, 343, 635, 722), (722, 635, 634, 723), (723, 634, 633, 724), (724, 633, 632, 725), (310, 311, 572, 571), (571, 572, 573, 570), (570, 573, 574, 569), (569, 574, 575, 568), (304, 305, 564, 563), (563, 564, 565, 562), (562, 565, 566, 561), (561, 566, 567, 560), (172, 296, 556, 503), (503, 556, 557, 502), (502, 557, 558, 501), (501, 558, 559, 500), (288, 300, 552, 539), (539, 552, 553, 538), (538, 553, 554, 537), (537, 554, 555, 536), (177, 295, 548, 511), (511, 548, 549, 510), (510, 549, 550, 509), (509, 550, 551, 508), (295, 291, 543, 548), (548, 543, 542, 549), (549, 542, 541, 550), (550, 541, 540, 551), (290, 294, 547, 536), (536, 547, 546, 537), (537, 546, 545, 538), (538, 545, 544, 539), (728, 307, 567, 746), (746, 567, 566, 747), (747, 566, 565, 748), (748, 565, 564, 749), (300, 289, 540, 552), (552, 540, 541, 553), (553, 541, 542, 554), (554, 542, 543, 555), (280, 284, 532, 524), (524, 532, 533, 525), (525, 533, 534, 526), (526, 534, 535, 527), (282, 286, 528, 520), (520, 528, 529, 521), (521, 529, 530, 522), (522, 530, 531, 523), (156, 280, 524, 471), (471, 524, 525, 470), (470, 525, 526, 469), (469, 526, 527, 468), (162, 282, 520, 479), (479, 520, 521, 478), (478, 521, 522, 477), (477, 522, 523, 476), (160, 277, 516, 476), (476, 516, 517, 477), (477, 517, 518, 478), (478, 518, 519, 479), (158, 279, 512, 468), (468, 512, 513, 469), (469, 513, 514, 470), (470, 514, 515, 471), (166, 175, 507, 484), (484, 507, 506, 485), (485, 506, 505, 486), (486, 505, 504, 487), (296, 173, 504, 556), (556, 504, 505, 557), (557, 505, 506, 558), (558, 506, 507, 559), (753, 167, 491, 764), (764, 491, 490, 765), (765, 490, 489, 766), (766, 489, 488, 767), (751, 169, 499, 768), (768, 499, 498, 769), (769, 498, 497, 770), (770, 497, 496, 771), (168, 177, 511, 492), (492, 511, 510, 493), (493, 510, 509, 494), (494, 509, 508, 495), (170, 171, 496, 495), (495, 496, 497, 494), (494, 497, 498, 493), (493, 498, 499, 492), (164, 165, 488, 487), (487, 488, 489, 486), (486, 489, 490, 485), (485, 490, 491, 484), (353, 159, 475, 674), (674, 475, 474, 675), (675, 474, 473, 676), (676, 473, 472, 677), (286, 163, 480, 528), (528, 480, 481, 529), (529, 481, 482, 530), (530, 482, 483, 531), (284, 157, 472, 532), (532, 472, 473, 533), (533, 473, 474, 534), (534, 474, 475, 535), (577, 688, 689, 576), (578, 687, 688, 577), (579, 686, 687, 578), (314, 679, 686, 579), (562, 684, 685, 563), (561, 683, 684, 562), (560, 682, 683, 561), (306, 681, 682, 560), (563, 685, 678, 304), (312, 680, 681, 306), (304, 678, 679, 314), (576, 689, 680, 312), (610, 700, 701, 611), (609, 699, 700, 610), (608, 698, 699, 609), (331, 691, 698, 608), (602, 696, 697, 603), (601, 695, 696, 602), (600, 694, 695, 601), (325, 693, 694, 600), (603, 697, 690, 327), (329, 692, 693, 325), (327, 690, 691, 331), (611, 701, 692, 329), (626, 712, 713, 627), (625, 711, 712, 626), (624, 710, 711, 625), (339, 703, 710, 624), (618, 708, 709, 619), (617, 707, 708, 618), (616, 706, 707, 617), (333, 705, 706, 616), (619, 709, 702, 335), (337, 704, 705, 333), (335, 702, 703, 339), (627, 713, 704, 337), (662, 724, 725, 663), (661, 723, 724, 662), (660, 722, 723, 661), (458, 715, 722, 660), (570, 720, 721, 571), (569, 719, 720, 570), (568, 718, 719, 569), (308, 717, 718, 568), (571, 721, 714, 310), (457, 716, 717, 308), (310, 714, 715, 458), (663, 725, 716, 457), (545, 748, 749, 544), (546, 747, 748, 545), (547, 746, 747, 546), (294, 728, 746, 547), (502, 744, 745, 503), (501, 743, 744, 502), (500, 742, 743, 501), (174, 731, 742, 500), (401, 740, 741, 402), (400, 739, 740, 401), (399, 738, 739, 400), (398, 737, 738, 399), (172, 727, 737, 398), (391, 735, 736, 392), (390, 734, 735, 391), (389, 733, 734, 390), (388, 732, 733, 389), (178, 730, 732, 388), (503, 745, 727, 172), (392, 736, 731, 174), (402, 741, 726, 176), (176, 726, 728, 294), (544, 749, 729, 292), (292, 729, 730, 178), (518, 770, 771, 519), (517, 769, 770, 518), (516, 768, 769, 517), (277, 751, 768, 516), (514, 766, 767, 515), (513, 765, 766, 514), (512, 764, 765, 513), (279, 753, 764, 512), (416, 762, 763, 417), (415, 761, 762, 416), (414, 760, 761, 415), (413, 759, 760, 414), (276, 750, 759, 413), (411, 757, 758, 412), (410, 756, 757, 411), (409, 755, 756, 410), (408, 754, 755, 409), (278, 752, 754, 408), (515, 767, 750, 276), (412, 758, 753, 279), (519, 771, 752, 278), (417, 763, 751, 277), (832, 772, 787, 831), (824, 774, 786, 830), (16, 775, 785, 59), (825, 777, 784, 829), (12, 776, 783, 41), (41, 783, 782, 34), (829, 784, 781, 828), (828, 781, 780, 827), (26, 779, 775, 16), (827, 780, 774, 824), (59, 785, 773, 5), (826, 778, 773, 833), (830, 786, 772, 832), (34, 782, 779, 26), (63, 19, 791, 804), (804, 791, 790, 805), (29, 2, 794, 798), (798, 794, 795, 799), (33, 29, 798, 800), (800, 798, 799, 801), (37, 33, 800, 802), (802, 800, 801, 803), (22, 37, 802, 796), (796, 802, 803, 797), (2, 63, 804, 794), (794, 804, 805, 795), (68, 74, 792, 788), (788, 792, 793, 789), (787, 69, 790, 806), (806, 790, 791, 807), (44, 808, 823, 74), (47, 815, 822, 64), (6, 810, 821, 61), (61, 821, 809, 9), (24, 812, 810, 6), (31, 813, 812, 24), (39, 814, 813, 31), (14, 811, 814, 39), (48, 816, 820, 55), (55, 820, 819, 54), (51, 818, 815, 47), (54, 819, 818, 51), (64, 822, 808, 44), (50, 817, 809, 45), (20, 671, 669, 826), (62, 830, 832, 8), (20, 826, 833, 9), (23, 827, 824, 3), (817, 673, 671, 20), (32, 828, 827, 23), (40, 829, 828, 32), (15, 825, 829, 40), (3, 824, 830, 62), (8, 832, 831, 70), (775, 834, 839, 785), (776, 835, 838, 783), (783, 838, 837, 782), (779, 836, 834, 775), (785, 839, 833, 773), (782, 837, 836, 779), (259, 871, 843, 245), (871, 870, 842, 843), (255, 863, 845, 246), (863, 862, 844, 845), (258, 869, 871, 259), (869, 868, 870, 871), (244, 840, 869, 258), (840, 841, 868, 869), (256, 865, 867, 257), (865, 864, 866, 867), (246, 845, 865, 256), (845, 844, 864, 865), (254, 861, 863, 255), (861, 860, 862, 863), (253, 859, 861, 254), (859, 858, 860, 861), (252, 857, 859, 253), (857, 856, 858, 859), (245, 843, 857, 252), (843, 842, 856, 857), (250, 853, 855, 251), (853, 852, 854, 855), (249, 851, 853, 250), (851, 850, 852, 853), (248, 849, 851, 249), (849, 848, 850, 851), (247, 847, 849, 248), (847, 846, 848, 849), (251, 855, 840, 244), (855, 854, 841, 840), (257, 867, 847, 247), (867, 866, 846, 847)])
me_cube.materials.append(mat_material)
me_cube.use_remesh_preserve_volume = False
me_cube.use_remesh_preserve_attributes = False
me_cube.use_mirror_vertex_groups = False
me_cube.update()

# ---- objects
ob_cube = bpy.data.objects.new('Cube', me_cube)
ob_lamp = bpy.data.objects.new('Lamp', light_lamp)
ob_camera = bpy.data.objects.new('Camera', cam_camera)

# ---- transforms, parenting, visibility, modifiers, constraints
ob_cube.location = (-1.904, 0.0, 3.004)
ob_cube.lock_rotations_4d = False
ob_cube.empty_display_type = 'ARROWS'
ob_cube.lineart.crease_threshold = 0.0
_m = ob_cube.modifiers.new('Mirror', 'MIRROR')
_m.use_clip = True
ob_lamp.location = (4.076, 1.005, 5.904)
ob_lamp.rotation_euler = (0.6503, 0.05522, 1.866)
ob_lamp.lock_rotations_4d = False
ob_lamp.empty_display_type = 'ARROWS'
ob_lamp.color = (0.0, 0.0, 0.0, 0.0)
ob_lamp.hide_viewport = True
ob_lamp.lineart.crease_threshold = 0.0
ob_camera.location = (7.481, -6.508, 5.344)
ob_camera.rotation_euler = (1.109, 0.0, 0.8149)
ob_camera.lock_rotations_4d = False
ob_camera.empty_display_type = 'ARROWS'
ob_camera.color = (0.0, 0.0, 0.0, 0.0)
ob_camera.hide_viewport = True
ob_camera.display_type = 'WIRE'
ob_camera.lineart.crease_threshold = 0.0

# ---- collection membership
col_collection_1.objects.link(ob_cube)
col_collection_1.objects.link(ob_lamp)
col_collection_1.objects.link(ob_camera)

# ---- scene / render settings (as saved in the file)
scene.camera = ob_camera
scene.frame_start = 1; scene.frame_end = 250; scene.frame_set(1)
scene.render.engine = 'BLENDER_EEVEE_NEXT'
scene.render.resolution_percentage = 50
scene.render.dither_intensity = 0.0
scene.cycles.use_denoising = False
scene.cycles.samples = 128
scene.cycles.sampling_pattern = 'TABULATED_SOBOL'
scene.cycles.use_adaptive_sampling = False
scene.cycles.use_light_tree = False
scene.cycles.blur_glossy = 0.0
scene.cycles.sample_clamp_indirect = 0.0
scene.view_settings.view_transform = 'Standard'
bpy.context.view_layer.update()
